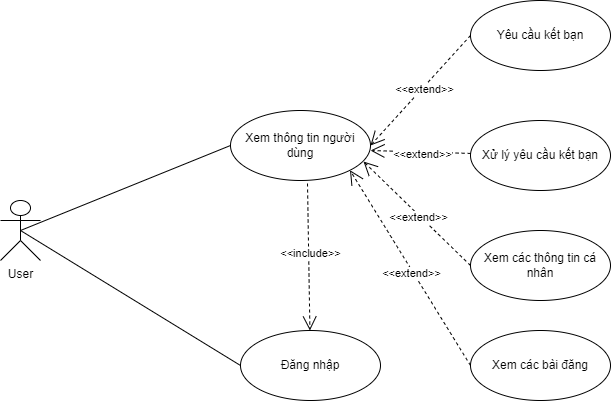

The diagram above was exported from draw.io. Its source (the exported page's mxGraphModel, read from the mxfile embedded in the PNG):
<mxGraphModel dx="1022" dy="478" grid="1" gridSize="10" guides="1" tooltips="1" connect="1" arrows="1" fold="1" page="1" pageScale="1" pageWidth="827" pageHeight="1169" math="0" shadow="0">
  <root>
    <mxCell id="0" />
    <mxCell id="1" parent="0" />
    <mxCell id="0qRFQMNrCkVv2A7uzftr-1" value="User" style="shape=umlActor;verticalLabelPosition=bottom;verticalAlign=top;html=1;outlineConnect=0;" vertex="1" parent="1">
      <mxGeometry x="80" y="250" width="40" height="60" as="geometry" />
    </mxCell>
    <mxCell id="0qRFQMNrCkVv2A7uzftr-2" value="Xem thông tin người dùng" style="ellipse;whiteSpace=wrap;html=1;" vertex="1" parent="1">
      <mxGeometry x="310" y="160" width="140" height="70" as="geometry" />
    </mxCell>
    <mxCell id="0qRFQMNrCkVv2A7uzftr-3" value="Đăng nhập" style="ellipse;whiteSpace=wrap;html=1;" vertex="1" parent="1">
      <mxGeometry x="320" y="380" width="140" height="70" as="geometry" />
    </mxCell>
    <mxCell id="0qRFQMNrCkVv2A7uzftr-4" value="&amp;lt;&amp;lt;include&amp;gt;&amp;gt;" style="endArrow=open;endSize=12;dashed=1;html=1;rounded=0;exitX=0.55;exitY=1.043;exitDx=0;exitDy=0;exitPerimeter=0;" edge="1" parent="1" source="0qRFQMNrCkVv2A7uzftr-2" target="0qRFQMNrCkVv2A7uzftr-3">
      <mxGeometry x="-0.0505" y="2" width="160" relative="1" as="geometry">
        <mxPoint x="300" y="250" as="sourcePoint" />
        <mxPoint x="460" y="250" as="targetPoint" />
        <mxPoint as="offset" />
      </mxGeometry>
    </mxCell>
    <mxCell id="0qRFQMNrCkVv2A7uzftr-5" value="" style="endArrow=none;html=1;rounded=0;exitX=0.5;exitY=0.5;exitDx=0;exitDy=0;exitPerimeter=0;entryX=0;entryY=0.5;entryDx=0;entryDy=0;" edge="1" parent="1" source="0qRFQMNrCkVv2A7uzftr-1" target="0qRFQMNrCkVv2A7uzftr-2">
      <mxGeometry width="50" height="50" relative="1" as="geometry">
        <mxPoint x="360" y="270" as="sourcePoint" />
        <mxPoint x="310" y="240" as="targetPoint" />
      </mxGeometry>
    </mxCell>
    <mxCell id="0qRFQMNrCkVv2A7uzftr-6" value="" style="endArrow=none;html=1;rounded=0;exitX=0.5;exitY=0.5;exitDx=0;exitDy=0;exitPerimeter=0;entryX=0;entryY=0.5;entryDx=0;entryDy=0;" edge="1" parent="1" source="0qRFQMNrCkVv2A7uzftr-1" target="0qRFQMNrCkVv2A7uzftr-3">
      <mxGeometry width="50" height="50" relative="1" as="geometry">
        <mxPoint x="130" y="286.19047619047615" as="sourcePoint" />
        <mxPoint x="320" y="250" as="targetPoint" />
      </mxGeometry>
    </mxCell>
    <mxCell id="0qRFQMNrCkVv2A7uzftr-7" value="Xử lý yêu cầu kết bạn" style="ellipse;whiteSpace=wrap;html=1;" vertex="1" parent="1">
      <mxGeometry x="550" y="170" width="140" height="70" as="geometry" />
    </mxCell>
    <mxCell id="0qRFQMNrCkVv2A7uzftr-8" value="Yêu cầu kết bạn" style="ellipse;whiteSpace=wrap;html=1;" vertex="1" parent="1">
      <mxGeometry x="550" y="50" width="140" height="70" as="geometry" />
    </mxCell>
    <mxCell id="0qRFQMNrCkVv2A7uzftr-9" value="&amp;lt;&amp;lt;extend&amp;gt;&amp;gt;" style="endArrow=open;endSize=12;dashed=1;html=1;rounded=0;" edge="1" parent="1" source="0qRFQMNrCkVv2A7uzftr-7">
      <mxGeometry x="-0.0505" y="2" width="160" relative="1" as="geometry">
        <mxPoint x="397" y="243.01" as="sourcePoint" />
        <mxPoint x="450" y="200" as="targetPoint" />
        <mxPoint as="offset" />
      </mxGeometry>
    </mxCell>
    <mxCell id="0qRFQMNrCkVv2A7uzftr-10" value="&amp;lt;&amp;lt;extend&amp;gt;&amp;gt;" style="endArrow=open;endSize=12;dashed=1;html=1;rounded=0;entryX=1;entryY=0.5;entryDx=0;entryDy=0;exitX=0;exitY=0.5;exitDx=0;exitDy=0;" edge="1" parent="1" source="0qRFQMNrCkVv2A7uzftr-8" target="0qRFQMNrCkVv2A7uzftr-2">
      <mxGeometry x="-0.0505" y="2" width="160" relative="1" as="geometry">
        <mxPoint x="610" y="190" as="sourcePoint" />
        <mxPoint x="460" y="205" as="targetPoint" />
        <mxPoint as="offset" />
      </mxGeometry>
    </mxCell>
    <mxCell id="0qRFQMNrCkVv2A7uzftr-11" value="Xem các thông tin cá nhân" style="ellipse;whiteSpace=wrap;html=1;" vertex="1" parent="1">
      <mxGeometry x="550" y="280" width="140" height="70" as="geometry" />
    </mxCell>
    <mxCell id="0qRFQMNrCkVv2A7uzftr-12" value="&amp;lt;&amp;lt;extend&amp;gt;&amp;gt;" style="endArrow=open;endSize=12;dashed=1;html=1;rounded=0;entryX=0.95;entryY=0.729;entryDx=0;entryDy=0;entryPerimeter=0;exitX=0;exitY=0.5;exitDx=0;exitDy=0;" edge="1" parent="1" source="0qRFQMNrCkVv2A7uzftr-11" target="0qRFQMNrCkVv2A7uzftr-2">
      <mxGeometry x="-0.0505" y="2" width="160" relative="1" as="geometry">
        <mxPoint x="564" y="244" as="sourcePoint" />
        <mxPoint x="460" y="205" as="targetPoint" />
        <mxPoint as="offset" />
      </mxGeometry>
    </mxCell>
    <mxCell id="0qRFQMNrCkVv2A7uzftr-13" value="Xem các bài đăng" style="ellipse;whiteSpace=wrap;html=1;" vertex="1" parent="1">
      <mxGeometry x="550" y="380" width="140" height="70" as="geometry" />
    </mxCell>
    <mxCell id="0qRFQMNrCkVv2A7uzftr-14" value="&amp;lt;&amp;lt;extend&amp;gt;&amp;gt;" style="endArrow=open;endSize=12;dashed=1;html=1;rounded=0;exitX=0;exitY=0.5;exitDx=0;exitDy=0;entryX=1;entryY=1;entryDx=0;entryDy=0;" edge="1" parent="1" source="0qRFQMNrCkVv2A7uzftr-13" target="0qRFQMNrCkVv2A7uzftr-2">
      <mxGeometry x="-0.0505" y="2" width="160" relative="1" as="geometry">
        <mxPoint x="550" y="345" as="sourcePoint" />
        <mxPoint x="453" y="221.02999999999997" as="targetPoint" />
        <mxPoint as="offset" />
      </mxGeometry>
    </mxCell>
  </root>
</mxGraphModel>